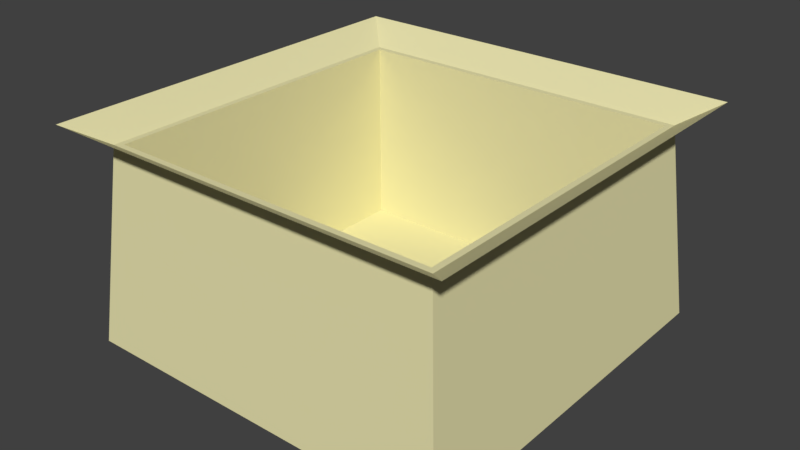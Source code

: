 # Source: Stock.blend  (saved by Blender 2.78.0; exported with 4.5.12 LTS)
import bpy
from mathutils import Matrix  # noqa: F401  (used for matrix-valued properties, if any)

bpy.ops.wm.read_factory_settings(use_empty=True)
scene = bpy.context.scene
scene.name = 'Scene'

# ---- collections
col_collection_1 = bpy.data.collections.new('Collection 1'); scene.collection.children.link(col_collection_1)

# ---- materials (node trees are filled in below, after node groups)
mat_stockmat = bpy.data.materials.new('StockMat')
mat_stockmat.alpha_threshold = 0.0
mat_stockmat.use_transparent_shadow = False
mat_stockmat.diffuse_color = (0.8, 0.754, 0.4222, 1.0)
mat_stockmat.roughness = 0.5
mat_stockmat.specular_intensity = 0.0
mat_stockmat.line_color = (0.0, 0.0, 0.0, 1.0)

# ---- material node trees

# ---- world
world_world = bpy.data.worlds.new('World'); scene.world = world_world
world_world.color = (0.05088, 0.05088, 0.05088)
world_world.use_sun_shadow = False
world_world.sun_shadow_jitter_overblur = 0.0
world_world.cycles.sampling_method = 'MANUAL'

# ---- meshes
me_cube = bpy.data.meshes.new('Cube')
me_cube.from_pydata([(-0.5396, -0.5396, 0.07102), (-0.5396, 0.5396, 0.07102), (0.5396, -0.5396, 0.07102), (0.5396, 0.5396, 0.07102), (0.621, 0.621, 0.04884), (0.621, -0.621, 0.04884), (-0.621, -0.621, 0.04884), (-0.621, 0.621, 0.04884), (0.5592, 0.5592, 0.6829), (0.5592, -0.5592, 0.6829), (-0.5592, -0.5592, 0.6829), (-0.5592, 0.5592, 0.6829), (-0.5396, -0.5396, 0.6829), (0.5396, -0.5396, 0.6829), (-0.5396, 0.5396, 0.6829), (0.5396, 0.5396, 0.6829), (0.6631, 0.6631, 0.7483), (0.6631, -0.6631, 0.7483), (-0.6631, -0.6631, 0.7483), (-0.6631, 0.6631, 0.7483)], [], [(0, 1, 14, 12), (1, 3, 15, 14), (3, 2, 13, 15), (2, 0, 12, 13), (1, 0, 2, 3), (4, 5, 6, 7), (8, 11, 10, 12, 14, 15), (4, 8, 9, 5), (5, 9, 10, 6), (6, 10, 11, 7), (8, 4, 7, 11), (15, 13, 12, 10, 9, 8), (8, 9, 17, 16), (11, 19, 18, 10), (8, 16, 19, 11), (9, 10, 18, 17)])
me_cube.materials.append(mat_stockmat)
me_cube.use_remesh_preserve_volume = False
me_cube.use_remesh_preserve_attributes = False
me_cube.use_mirror_vertex_groups = False
me_cube.update()

# ---- objects
ob_cube = bpy.data.objects.new('Cube', me_cube)

# ---- transforms, parenting, visibility, modifiers, constraints
ob_cube.location = (0.0, 0.0, 0.0)
ob_cube.lock_rotations_4d = False
ob_cube.empty_display_type = 'ARROWS'
ob_cube.lineart.crease_threshold = 0.0

# ---- collection membership
col_collection_1.objects.link(ob_cube)

# ---- scene / render settings (as saved in the file)
scene.frame_start = 1; scene.frame_end = 250; scene.frame_set(1)
scene.render.engine = 'BLENDER_EEVEE_NEXT'
scene.render.resolution_percentage = 50
scene.render.dither_intensity = 0.0
scene.cycles.use_denoising = False
scene.cycles.samples = 128
scene.cycles.sampling_pattern = 'TABULATED_SOBOL'
scene.cycles.light_sampling_threshold = 0.0
scene.cycles.use_adaptive_sampling = False
scene.cycles.use_light_tree = False
scene.cycles.blur_glossy = 0.0
scene.cycles.sample_clamp_indirect = 0.0
scene.view_settings.view_transform = 'Standard'
bpy.context.view_layer.update()

# ---- added for rendering (the .blend has no active camera and no usable light): camera, sun
cam_auto = bpy.data.cameras.new('AutoCamera')
cam_auto.lens = 50.0
cam_auto.sensor_width = 36.0
cam_auto.clip_end = 1000.0
ob_auto_camera = bpy.data.objects.new('AutoCamera', cam_auto)
scene.collection.objects.link(ob_auto_camera)
ob_auto_camera.location = (1.85194, -2.22233, 1.88013)
ob_auto_camera.rotation_euler = (1.09748, -7.21219e-08, 0.694738)
scene.camera = ob_auto_camera
light_auto_sun = bpy.data.lights.new('AutoSun', 'SUN')
light_auto_sun.energy = 3.0
light_auto_sun.angle = 0.0523599
ob_auto_sun = bpy.data.objects.new('AutoSun', light_auto_sun)
scene.collection.objects.link(ob_auto_sun)
ob_auto_sun.rotation_euler = (0.872665, 0.174533, 0.523599)
bpy.context.view_layer.update()
